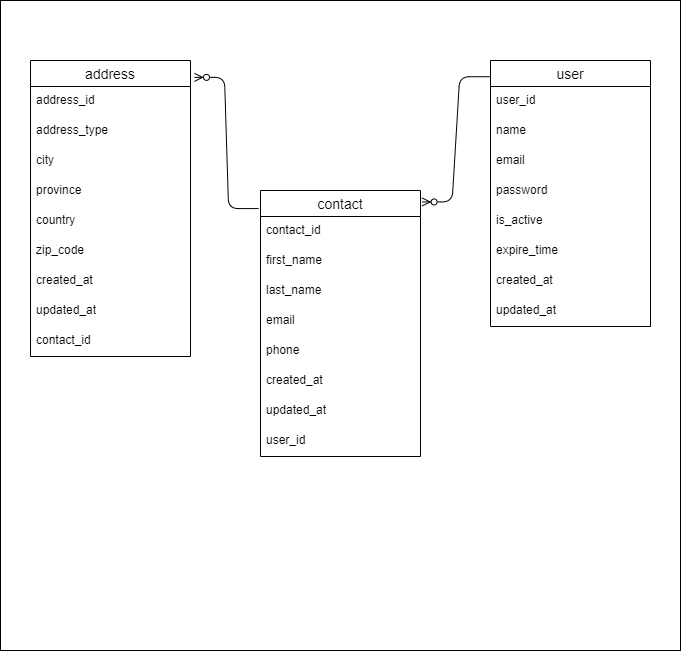

The diagram above was exported from draw.io. Its source (the exported page's mxGraphModel, read from the mxfile embedded in the PNG):
<mxGraphModel dx="765" dy="634" grid="1" gridSize="10" guides="1" tooltips="1" connect="1" arrows="1" fold="1" page="1" pageScale="1" pageWidth="850" pageHeight="1100" math="0" shadow="0">
  <root>
    <mxCell id="0" />
    <mxCell id="1" parent="0" />
    <mxCell id="33" value="" style="rounded=0;whiteSpace=wrap;html=1;" vertex="1" parent="1">
      <mxGeometry x="80" y="120" width="680" height="650" as="geometry" />
    </mxCell>
    <mxCell id="2" value="address" style="swimlane;fontStyle=0;childLayout=stackLayout;horizontal=1;startSize=26;horizontalStack=0;resizeParent=1;resizeParentMax=0;resizeLast=0;collapsible=1;marginBottom=0;align=center;fontSize=14;" vertex="1" parent="1">
      <mxGeometry x="110" y="180" width="160" height="296" as="geometry" />
    </mxCell>
    <mxCell id="3" value="address_id" style="text;strokeColor=none;fillColor=none;spacingLeft=4;spacingRight=4;overflow=hidden;rotatable=0;points=[[0,0.5],[1,0.5]];portConstraint=eastwest;fontSize=12;" vertex="1" parent="2">
      <mxGeometry y="26" width="160" height="30" as="geometry" />
    </mxCell>
    <mxCell id="4" value="address_type" style="text;strokeColor=none;fillColor=none;spacingLeft=4;spacingRight=4;overflow=hidden;rotatable=0;points=[[0,0.5],[1,0.5]];portConstraint=eastwest;fontSize=12;" vertex="1" parent="2">
      <mxGeometry y="56" width="160" height="30" as="geometry" />
    </mxCell>
    <mxCell id="5" value="city" style="text;strokeColor=none;fillColor=none;spacingLeft=4;spacingRight=4;overflow=hidden;rotatable=0;points=[[0,0.5],[1,0.5]];portConstraint=eastwest;fontSize=12;" vertex="1" parent="2">
      <mxGeometry y="86" width="160" height="30" as="geometry" />
    </mxCell>
    <mxCell id="6" value="province" style="text;strokeColor=none;fillColor=none;spacingLeft=4;spacingRight=4;overflow=hidden;rotatable=0;points=[[0,0.5],[1,0.5]];portConstraint=eastwest;fontSize=12;" vertex="1" parent="2">
      <mxGeometry y="116" width="160" height="30" as="geometry" />
    </mxCell>
    <mxCell id="7" value="country" style="text;strokeColor=none;fillColor=none;spacingLeft=4;spacingRight=4;overflow=hidden;rotatable=0;points=[[0,0.5],[1,0.5]];portConstraint=eastwest;fontSize=12;" vertex="1" parent="2">
      <mxGeometry y="146" width="160" height="30" as="geometry" />
    </mxCell>
    <mxCell id="8" value="zip_code" style="text;strokeColor=none;fillColor=none;spacingLeft=4;spacingRight=4;overflow=hidden;rotatable=0;points=[[0,0.5],[1,0.5]];portConstraint=eastwest;fontSize=12;" vertex="1" parent="2">
      <mxGeometry y="176" width="160" height="30" as="geometry" />
    </mxCell>
    <mxCell id="9" value="created_at" style="text;strokeColor=none;fillColor=none;spacingLeft=4;spacingRight=4;overflow=hidden;rotatable=0;points=[[0,0.5],[1,0.5]];portConstraint=eastwest;fontSize=12;" vertex="1" parent="2">
      <mxGeometry y="206" width="160" height="30" as="geometry" />
    </mxCell>
    <mxCell id="10" value="updated_at" style="text;strokeColor=none;fillColor=none;spacingLeft=4;spacingRight=4;overflow=hidden;rotatable=0;points=[[0,0.5],[1,0.5]];portConstraint=eastwest;fontSize=12;" vertex="1" parent="2">
      <mxGeometry y="236" width="160" height="30" as="geometry" />
    </mxCell>
    <mxCell id="11" value="contact_id" style="text;strokeColor=none;fillColor=none;spacingLeft=4;spacingRight=4;overflow=hidden;rotatable=0;points=[[0,0.5],[1,0.5]];portConstraint=eastwest;fontSize=12;" vertex="1" parent="2">
      <mxGeometry y="266" width="160" height="30" as="geometry" />
    </mxCell>
    <mxCell id="12" value="contact" style="swimlane;fontStyle=0;childLayout=stackLayout;horizontal=1;startSize=26;horizontalStack=0;resizeParent=1;resizeParentMax=0;resizeLast=0;collapsible=1;marginBottom=0;align=center;fontSize=14;" vertex="1" parent="1">
      <mxGeometry x="340" y="310" width="160" height="266" as="geometry" />
    </mxCell>
    <mxCell id="13" value="contact_id" style="text;strokeColor=none;fillColor=none;spacingLeft=4;spacingRight=4;overflow=hidden;rotatable=0;points=[[0,0.5],[1,0.5]];portConstraint=eastwest;fontSize=12;" vertex="1" parent="12">
      <mxGeometry y="26" width="160" height="30" as="geometry" />
    </mxCell>
    <mxCell id="14" value="first_name" style="text;strokeColor=none;fillColor=none;spacingLeft=4;spacingRight=4;overflow=hidden;rotatable=0;points=[[0,0.5],[1,0.5]];portConstraint=eastwest;fontSize=12;" vertex="1" parent="12">
      <mxGeometry y="56" width="160" height="30" as="geometry" />
    </mxCell>
    <mxCell id="15" value="last_name" style="text;strokeColor=none;fillColor=none;spacingLeft=4;spacingRight=4;overflow=hidden;rotatable=0;points=[[0,0.5],[1,0.5]];portConstraint=eastwest;fontSize=12;" vertex="1" parent="12">
      <mxGeometry y="86" width="160" height="30" as="geometry" />
    </mxCell>
    <mxCell id="17" value="email" style="text;strokeColor=none;fillColor=none;spacingLeft=4;spacingRight=4;overflow=hidden;rotatable=0;points=[[0,0.5],[1,0.5]];portConstraint=eastwest;fontSize=12;" vertex="1" parent="12">
      <mxGeometry y="116" width="160" height="30" as="geometry" />
    </mxCell>
    <mxCell id="18" value="phone" style="text;strokeColor=none;fillColor=none;spacingLeft=4;spacingRight=4;overflow=hidden;rotatable=0;points=[[0,0.5],[1,0.5]];portConstraint=eastwest;fontSize=12;" vertex="1" parent="12">
      <mxGeometry y="146" width="160" height="30" as="geometry" />
    </mxCell>
    <mxCell id="19" value="created_at" style="text;strokeColor=none;fillColor=none;spacingLeft=4;spacingRight=4;overflow=hidden;rotatable=0;points=[[0,0.5],[1,0.5]];portConstraint=eastwest;fontSize=12;" vertex="1" parent="12">
      <mxGeometry y="176" width="160" height="30" as="geometry" />
    </mxCell>
    <mxCell id="20" value="updated_at" style="text;strokeColor=none;fillColor=none;spacingLeft=4;spacingRight=4;overflow=hidden;rotatable=0;points=[[0,0.5],[1,0.5]];portConstraint=eastwest;fontSize=12;" vertex="1" parent="12">
      <mxGeometry y="206" width="160" height="30" as="geometry" />
    </mxCell>
    <mxCell id="21" value="user_id" style="text;strokeColor=none;fillColor=none;spacingLeft=4;spacingRight=4;overflow=hidden;rotatable=0;points=[[0,0.5],[1,0.5]];portConstraint=eastwest;fontSize=12;" vertex="1" parent="12">
      <mxGeometry y="236" width="160" height="30" as="geometry" />
    </mxCell>
    <mxCell id="22" value="user" style="swimlane;fontStyle=0;childLayout=stackLayout;horizontal=1;startSize=26;horizontalStack=0;resizeParent=1;resizeParentMax=0;resizeLast=0;collapsible=1;marginBottom=0;align=center;fontSize=14;" vertex="1" parent="1">
      <mxGeometry x="570" y="180" width="160" height="266" as="geometry" />
    </mxCell>
    <mxCell id="23" value="user_id" style="text;strokeColor=none;fillColor=none;spacingLeft=4;spacingRight=4;overflow=hidden;rotatable=0;points=[[0,0.5],[1,0.5]];portConstraint=eastwest;fontSize=12;" vertex="1" parent="22">
      <mxGeometry y="26" width="160" height="30" as="geometry" />
    </mxCell>
    <mxCell id="24" value="name" style="text;strokeColor=none;fillColor=none;spacingLeft=4;spacingRight=4;overflow=hidden;rotatable=0;points=[[0,0.5],[1,0.5]];portConstraint=eastwest;fontSize=12;" vertex="1" parent="22">
      <mxGeometry y="56" width="160" height="30" as="geometry" />
    </mxCell>
    <mxCell id="25" value="email" style="text;strokeColor=none;fillColor=none;spacingLeft=4;spacingRight=4;overflow=hidden;rotatable=0;points=[[0,0.5],[1,0.5]];portConstraint=eastwest;fontSize=12;" vertex="1" parent="22">
      <mxGeometry y="86" width="160" height="30" as="geometry" />
    </mxCell>
    <mxCell id="26" value="password" style="text;strokeColor=none;fillColor=none;spacingLeft=4;spacingRight=4;overflow=hidden;rotatable=0;points=[[0,0.5],[1,0.5]];portConstraint=eastwest;fontSize=12;" vertex="1" parent="22">
      <mxGeometry y="116" width="160" height="30" as="geometry" />
    </mxCell>
    <mxCell id="27" value="is_active" style="text;strokeColor=none;fillColor=none;spacingLeft=4;spacingRight=4;overflow=hidden;rotatable=0;points=[[0,0.5],[1,0.5]];portConstraint=eastwest;fontSize=12;" vertex="1" parent="22">
      <mxGeometry y="146" width="160" height="30" as="geometry" />
    </mxCell>
    <mxCell id="28" value="expire_time" style="text;strokeColor=none;fillColor=none;spacingLeft=4;spacingRight=4;overflow=hidden;rotatable=0;points=[[0,0.5],[1,0.5]];portConstraint=eastwest;fontSize=12;" vertex="1" parent="22">
      <mxGeometry y="176" width="160" height="30" as="geometry" />
    </mxCell>
    <mxCell id="29" value="created_at" style="text;strokeColor=none;fillColor=none;spacingLeft=4;spacingRight=4;overflow=hidden;rotatable=0;points=[[0,0.5],[1,0.5]];portConstraint=eastwest;fontSize=12;" vertex="1" parent="22">
      <mxGeometry y="206" width="160" height="30" as="geometry" />
    </mxCell>
    <mxCell id="30" value="updated_at" style="text;strokeColor=none;fillColor=none;spacingLeft=4;spacingRight=4;overflow=hidden;rotatable=0;points=[[0,0.5],[1,0.5]];portConstraint=eastwest;fontSize=12;" vertex="1" parent="22">
      <mxGeometry y="236" width="160" height="30" as="geometry" />
    </mxCell>
    <mxCell id="31" value="" style="edgeStyle=entityRelationEdgeStyle;fontSize=12;html=1;endArrow=ERzeroToMany;endFill=1;exitX=-0.012;exitY=0.068;exitDx=0;exitDy=0;exitPerimeter=0;entryX=1.025;entryY=0.057;entryDx=0;entryDy=0;entryPerimeter=0;" edge="1" parent="1" source="12" target="2">
      <mxGeometry width="100" height="100" relative="1" as="geometry">
        <mxPoint x="260" y="450" as="sourcePoint" />
        <mxPoint x="310" y="320" as="targetPoint" />
      </mxGeometry>
    </mxCell>
    <mxCell id="32" value="" style="edgeStyle=entityRelationEdgeStyle;fontSize=12;html=1;endArrow=ERzeroToMany;endFill=1;entryX=1.01;entryY=0.043;entryDx=0;entryDy=0;entryPerimeter=0;exitX=-0.005;exitY=0.061;exitDx=0;exitDy=0;exitPerimeter=0;" edge="1" parent="1" source="22" target="12">
      <mxGeometry width="100" height="100" relative="1" as="geometry">
        <mxPoint x="410" y="280" as="sourcePoint" />
        <mxPoint x="510" y="180" as="targetPoint" />
      </mxGeometry>
    </mxCell>
  </root>
</mxGraphModel>